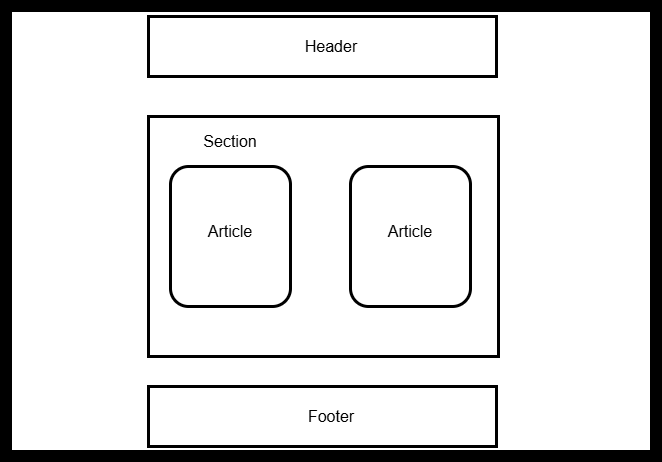

The diagram above was exported from draw.io. Its source (the exported page's mxGraphModel, read from the mxfile embedded in the PNG):
<mxGraphModel dx="670" dy="831" grid="1" gridSize="10" guides="1" tooltips="1" connect="1" arrows="1" fold="1" page="1" pageScale="1" pageWidth="827" pageHeight="1169" math="0" shadow="0">
  <root>
    <mxCell id="0" />
    <mxCell id="1" parent="0" />
    <mxCell id="xe9WkKETyZT6n5j-ccRu-1" parent="1" style="rounded=0;whiteSpace=wrap;html=1;fillColor=light-dark(#FFFFFF,#FFFFFF);strokeWidth=12;strokeColor=light-dark(#000000,#000000);" value="" vertex="1">
      <mxGeometry height="450" width="650" x="100" y="50" as="geometry" />
    </mxCell>
    <mxCell id="xe9WkKETyZT6n5j-ccRu-2" parent="1" style="rounded=0;whiteSpace=wrap;html=1;strokeColor=light-dark(#000000,#000000);fillColor=light-dark(#FFFFFF,#FFFFFF);strokeWidth=3;" value="" vertex="1">
      <mxGeometry height="60" width="348" x="242" y="60" as="geometry" />
    </mxCell>
    <mxCell id="xe9WkKETyZT6n5j-ccRu-3" parent="1" style="text;html=1;whiteSpace=wrap;strokeColor=none;fillColor=none;align=center;verticalAlign=middle;rounded=0;fontSize=16;" value="&lt;font style=&quot;color: light-dark(rgb(0, 0, 0), rgb(0, 0, 0));&quot;&gt;Header&lt;/font&gt;" vertex="1">
      <mxGeometry height="30" width="60" x="395" y="75" as="geometry" />
    </mxCell>
    <mxCell id="xe9WkKETyZT6n5j-ccRu-4" parent="1" style="rounded=0;whiteSpace=wrap;html=1;strokeColor=light-dark(#000000,#000000);fillColor=light-dark(#FFFFFF,#FFFFFF);strokeWidth=3;" value="" vertex="1">
      <mxGeometry height="60" width="348" x="242" y="430" as="geometry" />
    </mxCell>
    <mxCell id="xe9WkKETyZT6n5j-ccRu-5" parent="1" style="text;html=1;whiteSpace=wrap;strokeColor=none;fillColor=none;align=center;verticalAlign=middle;rounded=0;fontSize=16;" value="&lt;font style=&quot;color: light-dark(rgb(0, 0, 0), rgb(0, 0, 0));&quot;&gt;Footer&lt;/font&gt;" vertex="1">
      <mxGeometry height="30" width="60" x="395" y="445" as="geometry" />
    </mxCell>
    <mxCell id="xe9WkKETyZT6n5j-ccRu-6" parent="1" style="rounded=1;whiteSpace=wrap;html=1;fillColor=light-dark(#FFFFFF,#FFFFFF);strokeColor=light-dark(#000000,#000000);strokeWidth=3;" value="" vertex="1">
      <mxGeometry height="140" width="120" x="264" y="210" as="geometry" />
    </mxCell>
    <mxCell id="xe9WkKETyZT6n5j-ccRu-7" parent="1" style="rounded=1;whiteSpace=wrap;html=1;fillColor=light-dark(#FFFFFF,#FFFFFF);strokeColor=light-dark(#000000,#000000);strokeWidth=3;" value="" vertex="1">
      <mxGeometry height="140" width="120" x="444" y="210" as="geometry" />
    </mxCell>
    <mxCell id="xe9WkKETyZT6n5j-ccRu-8" parent="1" style="text;html=1;whiteSpace=wrap;strokeColor=none;fillColor=none;align=center;verticalAlign=middle;rounded=0;fontSize=16;" value="&lt;font style=&quot;color: light-dark(rgb(0, 0, 0), rgb(0, 0, 0));&quot;&gt;Article&lt;/font&gt;" vertex="1">
      <mxGeometry height="30" width="60" x="294" y="260" as="geometry" />
    </mxCell>
    <mxCell id="xe9WkKETyZT6n5j-ccRu-9" parent="1" style="text;html=1;whiteSpace=wrap;strokeColor=none;fillColor=none;align=center;verticalAlign=middle;rounded=0;fontSize=16;" value="&lt;font style=&quot;color: light-dark(rgb(0, 0, 0), rgb(0, 0, 0));&quot;&gt;Article&lt;/font&gt;" vertex="1">
      <mxGeometry height="30" width="60" x="474" y="260" as="geometry" />
    </mxCell>
    <mxCell id="xe9WkKETyZT6n5j-ccRu-10" parent="1" style="rounded=0;whiteSpace=wrap;html=1;fillColor=none;strokeColor=light-dark(#000000,#000000);strokeWidth=3;" value="" vertex="1">
      <mxGeometry height="240" width="350" x="242" y="160" as="geometry" />
    </mxCell>
    <mxCell id="xe9WkKETyZT6n5j-ccRu-11" parent="1" style="text;html=1;whiteSpace=wrap;strokeColor=none;fillColor=none;align=center;verticalAlign=middle;rounded=0;fontSize=16;" value="&lt;font style=&quot;color: light-dark(rgb(0, 0, 0), rgb(0, 0, 0));&quot;&gt;Section&lt;/font&gt;" vertex="1">
      <mxGeometry height="30" width="60" x="294" y="170" as="geometry" />
    </mxCell>
  </root>
</mxGraphModel>